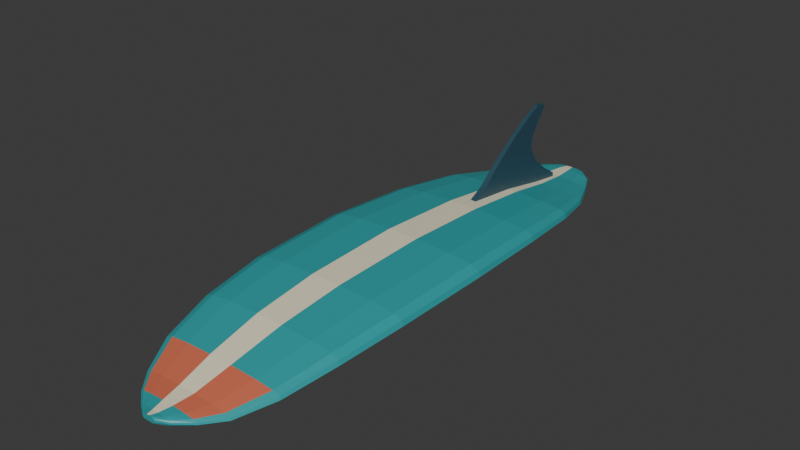 # Source: source.blend  (saved by Blender 4.3.34; exported with 4.5.12 LTS)
import bpy
from mathutils import Matrix  # noqa: F401  (used for matrix-valued properties, if any)

bpy.ops.wm.read_factory_settings(use_empty=True)
scene = bpy.context.scene
scene.name = 'Scene'

# ---- collections
col_collection = bpy.data.collections.new('Collection'); scene.collection.children.link(col_collection)

# ---- materials (node trees are filled in below, after node groups)
mat_body_oceanteal = bpy.data.materials.new('Body_OceanTeal')
mat_body_oceanteal.diffuse_color = (0.025, 0.36, 0.38, 1.0)
mat_stripe_warmivory = bpy.data.materials.new('Stripe_WarmIvory')
mat_stripe_warmivory.diffuse_color = (0.86, 0.8, 0.59, 1.0)
mat_nose_softcoral = bpy.data.materials.new('Nose_SoftCoral')
mat_nose_softcoral.diffuse_color = (0.66, 0.16, 0.085, 1.0)
mat_fin_deepnavy = bpy.data.materials.new('Fin_DeepNavy')
mat_fin_deepnavy.diffuse_color = (0.025, 0.075, 0.11, 1.0)

# ---- material node trees
mat_body_oceanteal.use_nodes = True; mat_body_oceanteal.node_tree.nodes.clear()
_N = mat_body_oceanteal.node_tree.nodes; _L = mat_body_oceanteal.node_tree.links
n0 = _N.new('ShaderNodeBsdfPrincipled'); n0.name = 'Principled BSDF'; n0.location = (10, 300)
n0.inputs[0].default_value = (0.025, 0.36, 0.38, 1.0)
n0.inputs[2].default_value = 0.39
n1 = _N.new('ShaderNodeOutputMaterial'); n1.name = 'Material Output'; n1.location = (300, 300)
_L.new(n0.outputs[0], n1.inputs[0])
n1.is_active_output = True
mat_stripe_warmivory.use_nodes = True; mat_stripe_warmivory.node_tree.nodes.clear()
_N = mat_stripe_warmivory.node_tree.nodes; _L = mat_stripe_warmivory.node_tree.links
n0 = _N.new('ShaderNodeBsdfPrincipled'); n0.name = 'Principled BSDF'; n0.location = (10, 300)
n0.inputs[0].default_value = (0.86, 0.8, 0.59, 1.0)
n0.inputs[2].default_value = 0.43
n1 = _N.new('ShaderNodeOutputMaterial'); n1.name = 'Material Output'; n1.location = (300, 300)
_L.new(n0.outputs[0], n1.inputs[0])
n1.is_active_output = True
mat_nose_softcoral.use_nodes = True; mat_nose_softcoral.node_tree.nodes.clear()
_N = mat_nose_softcoral.node_tree.nodes; _L = mat_nose_softcoral.node_tree.links
n0 = _N.new('ShaderNodeBsdfPrincipled'); n0.name = 'Principled BSDF'; n0.location = (10, 300)
n0.inputs[0].default_value = (0.66, 0.16, 0.085, 1.0)
n0.inputs[2].default_value = 0.42
n1 = _N.new('ShaderNodeOutputMaterial'); n1.name = 'Material Output'; n1.location = (300, 300)
_L.new(n0.outputs[0], n1.inputs[0])
n1.is_active_output = True
mat_fin_deepnavy.use_nodes = True; mat_fin_deepnavy.node_tree.nodes.clear()
_N = mat_fin_deepnavy.node_tree.nodes; _L = mat_fin_deepnavy.node_tree.links
n0 = _N.new('ShaderNodeBsdfPrincipled'); n0.name = 'Principled BSDF'; n0.location = (10, 300)
n0.inputs[0].default_value = (0.025, 0.075, 0.11, 1.0)
n0.inputs[2].default_value = 0.47
n1 = _N.new('ShaderNodeOutputMaterial'); n1.name = 'Material Output'; n1.location = (300, 300)
_L.new(n0.outputs[0], n1.inputs[0])
n1.is_active_output = True

# ---- world
world_world = bpy.data.worlds.new('World'); scene.world = world_world
world_world.use_nodes = True; world_world.node_tree.nodes.clear()
_N = world_world.node_tree.nodes; _L = world_world.node_tree.links
n0 = _N.new('ShaderNodeOutputWorld'); n0.name = 'World Output'; n0.location = (300, 300)
n1 = _N.new('ShaderNodeBackground'); n1.name = 'Background'; n1.location = (10, 300)
n1.inputs[0].default_value = (0.05088, 0.05088, 0.05088, 1.0)
_L.new(n1.outputs[0], n0.inputs[0])
n0.is_active_output = True
world_world.color = (0.05088, 0.05088, 0.05088)
world_world.sun_shadow_jitter_overblur = 0.0

# ---- meshes
me_board_continuouswidebody = bpy.data.meshes.new('Board_ContinuousWideBody')
me_board_continuouswidebody.from_pydata([(-0.0169, -1.1, 0.01), (0.0169, -1.1, 0.01), (0.02288, -1.1, 0.01189), (0.026, -1.1, 0.01798), (0.02548, -1.1, 0.02302), (0.02288, -1.1, 0.0268), (0.0156, -1.1, 0.02974), (0.00468, -1.1, 0.031), (-0.00468, -1.1, 0.031), (-0.0156, -1.1, 0.02974), (-0.02288, -1.1, 0.0268), (-0.02548, -1.1, 0.02302), (-0.026, -1.1, 0.01798), (-0.02288, -1.1, 0.01189), (-0.04225, -1.075, 0.003), (0.04225, -1.075, 0.003), (0.0572, -1.075, 0.00534), (0.065, -1.075, 0.01288), (0.0637, -1.075, 0.01912), (0.0572, -1.075, 0.0238), (0.039, -1.075, 0.02744), (0.0117, -1.075, 0.029), (-0.0117, -1.075, 0.029), (-0.039, -1.075, 0.02744), (-0.0572, -1.075, 0.0238), (-0.0637, -1.075, 0.01912), (-0.065, -1.075, 0.01288), (-0.0572, -1.075, 0.00534), (-0.078, -1.03, 0.0), (0.078, -1.03, 0.0), (0.1056, -1.03, 0.00288), (0.12, -1.03, 0.01216), (0.1176, -1.03, 0.01984), (0.1056, -1.03, 0.0256), (0.072, -1.03, 0.03008), (0.0216, -1.03, 0.032), (-0.0216, -1.03, 0.032), (-0.072, -1.03, 0.03008), (-0.1056, -1.03, 0.0256), (-0.1176, -1.03, 0.01984), (-0.12, -1.03, 0.01216), (-0.1056, -1.03, 0.00288), (-0.117, -0.96, 0.0), (0.117, -0.96, 0.0), (0.1584, -0.96, 0.0036), (0.18, -0.96, 0.0152), (0.1764, -0.96, 0.0248), (0.1584, -0.96, 0.032), (0.108, -0.96, 0.0376), (0.0324, -0.96, 0.04), (-0.0324, -0.96, 0.04), (-0.108, -0.96, 0.0376), (-0.1584, -0.96, 0.032), (-0.1764, -0.96, 0.0248), (-0.18, -0.96, 0.0152), (-0.1584, -0.96, 0.0036), (-0.1593, -0.83, 0.023), (0.1593, -0.83, 0.023), (0.2156, -0.83, 0.0275), (0.245, -0.83, 0.042), (0.2401, -0.83, 0.054), (0.2156, -0.83, 0.063), (0.147, -0.83, 0.07), (0.0441, -0.83, 0.073), (-0.0441, -0.83, 0.073), (-0.147, -0.83, 0.07), (-0.2156, -0.83, 0.063), (-0.2401, -0.83, 0.054), (-0.245, -0.83, 0.042), (-0.2156, -0.83, 0.0275), (-0.1885, -0.63, 0.05), (0.1885, -0.63, 0.05), (0.2552, -0.63, 0.05585), (0.29, -0.63, 0.0747), (0.2842, -0.63, 0.0903), (0.2552, -0.63, 0.102), (0.174, -0.63, 0.1111), (0.0522, -0.63, 0.115), (-0.0522, -0.63, 0.115), (-0.174, -0.63, 0.1111), (-0.2552, -0.63, 0.102), (-0.2842, -0.63, 0.0903), (-0.29, -0.63, 0.0747), (-0.2552, -0.63, 0.05585), (-0.206, -0.38, 0.067), (0.206, -0.38, 0.067), (0.279, -0.38, 0.07375), (0.317, -0.38, 0.0955), (0.3107, -0.38, 0.1135), (0.279, -0.38, 0.127), (0.1902, -0.38, 0.1375), (0.05706, -0.38, 0.142), (-0.05706, -0.38, 0.142), (-0.1902, -0.38, 0.1375), (-0.279, -0.38, 0.127), (-0.3107, -0.38, 0.1135), (-0.317, -0.38, 0.0955), (-0.279, -0.38, 0.07375), (-0.2113, 0.0, 0.072), (0.2113, 0.0, 0.072), (0.286, 0.0, 0.0792), (0.325, 0.0, 0.1024), (0.3185, 0.0, 0.1216), (0.286, 0.0, 0.136), (0.195, 0.0, 0.1472), (0.0585, 0.0, 0.152), (-0.0585, 0.0, 0.152), (-0.195, 0.0, 0.1472), (-0.286, 0.0, 0.136), (-0.3185, 0.0, 0.1216), (-0.325, 0.0, 0.1024), (-0.286, 0.0, 0.0792), (-0.1982, 0.34, 0.06), (0.1982, 0.34, 0.06), (0.2684, 0.34, 0.06666), (0.305, 0.34, 0.08812), (0.2989, 0.34, 0.1059), (0.2684, 0.34, 0.1192), (0.183, 0.34, 0.1296), (0.0549, 0.34, 0.134), (-0.0549, 0.34, 0.134), (-0.183, 0.34, 0.1296), (-0.2684, 0.34, 0.1192), (-0.2989, 0.34, 0.1059), (-0.305, 0.34, 0.08812), (-0.2684, 0.34, 0.06666), (-0.1755, 0.61, 0.038), (0.1755, 0.61, 0.038), (0.2376, 0.61, 0.04376), (0.27, 0.61, 0.06232), (0.2646, 0.61, 0.07768), (0.2376, 0.61, 0.0892), (0.162, 0.61, 0.09816), (0.0486, 0.61, 0.102), (-0.0486, 0.61, 0.102), (-0.162, 0.61, 0.09816), (-0.2376, 0.61, 0.0892), (-0.2646, 0.61, 0.07768), (-0.27, 0.61, 0.06232), (-0.2376, 0.61, 0.04376), (-0.1417, 0.8, 0.013), (0.1417, 0.8, 0.013), (0.1918, 0.8, 0.01768), (0.218, 0.8, 0.03276), (0.2136, 0.8, 0.04524), (0.1918, 0.8, 0.0546), (0.1308, 0.8, 0.06188), (0.03924, 0.8, 0.065), (-0.03924, 0.8, 0.065), (-0.1308, 0.8, 0.06188), (-0.1918, 0.8, 0.0546), (-0.2136, 0.8, 0.04524), (-0.218, 0.8, 0.03276), (-0.1918, 0.8, 0.01768), (-0.1007, 0.94, 0.0), (0.1007, 0.94, 0.0), (0.1364, 0.94, 0.00396), (0.155, 0.94, 0.01672), (0.1519, 0.94, 0.02728), (0.1364, 0.94, 0.0352), (0.093, 0.94, 0.04136), (0.0279, 0.94, 0.044), (-0.0279, 0.94, 0.044), (-0.093, 0.94, 0.04136), (-0.1364, 0.94, 0.0352), (-0.1519, 0.94, 0.02728), (-0.155, 0.94, 0.01672), (-0.1364, 0.94, 0.00396), (-0.0715, 1.03, 0.0), (0.0715, 1.03, 0.0), (0.0968, 1.03, 0.00342), (0.11, 1.03, 0.01444), (0.1078, 1.03, 0.02356), (0.0968, 1.03, 0.0304), (0.066, 1.03, 0.03572), (0.0198, 1.03, 0.038), (-0.0198, 1.03, 0.038), (-0.066, 1.03, 0.03572), (-0.0968, 1.03, 0.0304), (-0.1078, 1.03, 0.02356), (-0.11, 1.03, 0.01444), (-0.0968, 1.03, 0.00342), (-0.0442, 1.07, 0.003), (0.0442, 1.07, 0.003), (0.05984, 1.07, 0.0057), (0.068, 1.07, 0.0144), (0.06664, 1.07, 0.0216), (0.05984, 1.07, 0.027), (0.0408, 1.07, 0.0312), (0.01224, 1.07, 0.033), (-0.01224, 1.07, 0.033), (-0.0408, 1.07, 0.0312), (-0.05984, 1.07, 0.027), (-0.06664, 1.07, 0.0216), (-0.068, 1.07, 0.0144), (-0.05984, 1.07, 0.0057)], [], [(14, 15, 1, 0), (15, 16, 2, 1), (16, 17, 3, 2), (17, 18, 4, 3), (18, 19, 5, 4), (19, 20, 6, 5), (20, 21, 7, 6), (21, 22, 8, 7), (22, 23, 9, 8), (23, 24, 10, 9), (24, 25, 11, 10), (25, 26, 12, 11), (26, 27, 13, 12), (27, 14, 0, 13), (28, 29, 15, 14), (29, 30, 16, 15), (30, 31, 17, 16), (31, 32, 18, 17), (32, 33, 19, 18), (33, 34, 20, 19), (34, 35, 21, 20), (35, 36, 22, 21), (36, 37, 23, 22), (37, 38, 24, 23), (38, 39, 25, 24), (39, 40, 26, 25), (40, 41, 27, 26), (41, 28, 14, 27), (42, 43, 29, 28), (43, 44, 30, 29), (44, 45, 31, 30), (45, 46, 32, 31), (46, 47, 33, 32), (47, 48, 34, 33), (48, 49, 35, 34), (49, 50, 36, 35), (50, 51, 37, 36), (51, 52, 38, 37), (52, 53, 39, 38), (53, 54, 40, 39), (54, 55, 41, 40), (55, 42, 28, 41), (56, 57, 43, 42), (57, 58, 44, 43), (58, 59, 45, 44), (59, 60, 46, 45), (60, 61, 47, 46), (61, 62, 48, 47), (62, 63, 49, 48), (63, 64, 50, 49), (64, 65, 51, 50), (65, 66, 52, 51), (66, 67, 53, 52), (67, 68, 54, 53), (68, 69, 55, 54), (69, 56, 42, 55), (70, 71, 57, 56), (71, 72, 58, 57), (72, 73, 59, 58), (73, 74, 60, 59), (74, 75, 61, 60), (75, 76, 62, 61), (76, 77, 63, 62), (77, 78, 64, 63), (78, 79, 65, 64), (79, 80, 66, 65), (80, 81, 67, 66), (81, 82, 68, 67), (82, 83, 69, 68), (83, 70, 56, 69), (84, 85, 71, 70), (85, 86, 72, 71), (86, 87, 73, 72), (87, 88, 74, 73), (88, 89, 75, 74), (89, 90, 76, 75), (90, 91, 77, 76), (91, 92, 78, 77), (92, 93, 79, 78), (93, 94, 80, 79), (94, 95, 81, 80), (95, 96, 82, 81), (96, 97, 83, 82), (97, 84, 70, 83), (98, 99, 85, 84), (99, 100, 86, 85), (100, 101, 87, 86), (101, 102, 88, 87), (102, 103, 89, 88), (103, 104, 90, 89), (104, 105, 91, 90), (105, 106, 92, 91), (106, 107, 93, 92), (107, 108, 94, 93), (108, 109, 95, 94), (109, 110, 96, 95), (110, 111, 97, 96), (111, 98, 84, 97), (112, 113, 99, 98), (113, 114, 100, 99), (114, 115, 101, 100), (115, 116, 102, 101), (116, 117, 103, 102), (117, 118, 104, 103), (118, 119, 105, 104), (119, 120, 106, 105), (120, 121, 107, 106), (121, 122, 108, 107), (122, 123, 109, 108), (123, 124, 110, 109), (124, 125, 111, 110), (125, 112, 98, 111), (126, 127, 113, 112), (127, 128, 114, 113), (128, 129, 115, 114), (129, 130, 116, 115), (130, 131, 117, 116), (131, 132, 118, 117), (132, 133, 119, 118), (133, 134, 120, 119), (134, 135, 121, 120), (135, 136, 122, 121), (136, 137, 123, 122), (137, 138, 124, 123), (138, 139, 125, 124), (139, 126, 112, 125), (140, 141, 127, 126), (141, 142, 128, 127), (142, 143, 129, 128), (143, 144, 130, 129), (144, 145, 131, 130), (145, 146, 132, 131), (146, 147, 133, 132), (147, 148, 134, 133), (148, 149, 135, 134), (149, 150, 136, 135), (150, 151, 137, 136), (151, 152, 138, 137), (152, 153, 139, 138), (153, 140, 126, 139), (154, 155, 141, 140), (155, 156, 142, 141), (156, 157, 143, 142), (157, 158, 144, 143), (158, 159, 145, 144), (159, 160, 146, 145), (160, 161, 147, 146), (161, 162, 148, 147), (162, 163, 149, 148), (163, 164, 150, 149), (164, 165, 151, 150), (165, 166, 152, 151), (166, 167, 153, 152), (167, 154, 140, 153), (168, 169, 155, 154), (169, 170, 156, 155), (170, 171, 157, 156), (171, 172, 158, 157), (172, 173, 159, 158), (173, 174, 160, 159), (174, 175, 161, 160), (175, 176, 162, 161), (176, 177, 163, 162), (177, 178, 164, 163), (178, 179, 165, 164), (179, 180, 166, 165), (180, 181, 167, 166), (181, 168, 154, 167), (182, 183, 169, 168), (183, 184, 170, 169), (184, 185, 171, 170), (185, 186, 172, 171), (186, 187, 173, 172), (187, 188, 174, 173), (188, 189, 175, 174), (189, 190, 176, 175), (190, 191, 177, 176), (191, 192, 178, 177), (192, 193, 179, 178), (193, 194, 180, 179), (194, 195, 181, 180), (195, 182, 168, 181), (0, 1, 2, 3, 4, 5, 6, 7, 8, 9, 10, 11, 12, 13), (195, 194, 193, 192, 191, 190, 189, 188, 187, 186, 185, 184, 183, 182)])
me_board_continuouswidebody.polygons.foreach_set('material_index', [0, 0, 0, 0, 0, 0, 0, 1, 0, 0, 0, 0, 0, 0, 0, 0, 0, 0, 0, 0, 0, 1, 0, 0, 0, 0, 0, 0, 0, 0, 0, 0, 0, 2, 2, 1, 2, 2, 0, 0, 0, 0, 0, 0, 0, 0, 0, 2, 2, 1, 2, 2, 0, 0, 0, 0, 0, 0, 0, 0, 0, 0, 0, 1, 0, 0, 0, 0, 0, 0, 0, 0, 0, 0, 0, 0, 0, 1, 0, 0, 0, 0, 0, 0, 0, 0, 0, 0, 0, 0, 0, 1, 0, 0, 0, 0, 0, 0, 0, 0, 0, 0, 0, 0, 0, 1, 0, 0, 0, 0, 0, 0, 0, 0, 0, 0, 0, 0, 0, 1, 0, 0, 0, 0, 0, 0, 0, 0, 0, 0, 0, 0, 0, 1, 0, 0, 0, 0, 0, 0, 0, 0, 0, 0, 0, 0, 0, 1, 0, 0, 0, 0, 0, 0, 0, 0, 0, 0, 0, 0, 0, 1, 0, 0, 0, 0, 0, 0, 0, 0, 0, 0, 0, 0, 0, 1, 0, 0, 0, 0, 0, 0, 0, 0])
me_board_continuouswidebody.materials.append(mat_body_oceanteal)
me_board_continuouswidebody.materials.append(mat_stripe_warmivory)
me_board_continuouswidebody.materials.append(mat_nose_softcoral)
me_board_continuouswidebody.materials.append(mat_fin_deepnavy)
me_board_continuouswidebody.update()
me_fin_thicksweptsingle = bpy.data.meshes.new('Fin_ThickSweptSingle')
me_fin_thicksweptsingle.from_pydata([(-0.01191, 0.38, 0.116), (-0.0133, 0.92, 0.039), (-0.01287, 0.92, 0.063), (-0.01206, 0.85, 0.108), (-0.01112, 0.79, 0.16), (-0.01004, 0.755, 0.22), (-0.00923, 0.76, 0.265), (-0.00815, 0.8, 0.325), (-0.00743, 0.835, 0.365), (-0.007124, 0.82, 0.382), (-0.007124, 0.79, 0.382), (-0.007628, 0.73, 0.354), (-0.0086, 0.64, 0.3), (-0.009914, 0.54, 0.227), (-0.01116, 0.46, 0.158), (0.01191, 0.38, 0.116), (0.0133, 0.92, 0.039), (0.01287, 0.92, 0.063), (0.01206, 0.85, 0.108), (0.01112, 0.79, 0.16), (0.01004, 0.755, 0.22), (0.00923, 0.76, 0.265), (0.00815, 0.8, 0.325), (0.00743, 0.835, 0.365), (0.007124, 0.82, 0.382), (0.007124, 0.79, 0.382), (0.007628, 0.73, 0.354), (0.0086, 0.64, 0.3), (0.009914, 0.54, 0.227), (0.01116, 0.46, 0.158)], [], [(14, 13, 12, 11, 10, 9, 8, 7, 6, 5, 4, 3, 2, 1, 0), (15, 16, 17, 18, 19, 20, 21, 22, 23, 24, 25, 26, 27, 28, 29), (0, 1, 16, 15), (1, 2, 17, 16), (2, 3, 18, 17), (3, 4, 19, 18), (4, 5, 20, 19), (5, 6, 21, 20), (6, 7, 22, 21), (7, 8, 23, 22), (8, 9, 24, 23), (9, 10, 25, 24), (10, 11, 26, 25), (11, 12, 27, 26), (12, 13, 28, 27), (13, 14, 29, 28), (14, 0, 15, 29)])
me_fin_thicksweptsingle.polygons.foreach_set('material_index', [3, 3, 3, 3, 3, 3, 3, 3, 3, 3, 3, 3, 3, 3, 3, 3, 3])
me_fin_thicksweptsingle.materials.append(mat_body_oceanteal)
me_fin_thicksweptsingle.materials.append(mat_stripe_warmivory)
me_fin_thicksweptsingle.materials.append(mat_nose_softcoral)
me_fin_thicksweptsingle.materials.append(mat_fin_deepnavy)
me_fin_thicksweptsingle.update()

# ---- objects
ob_onewidesinglefinsurfboard = bpy.data.objects.new('OneWideSingleFinSurfboard', None)
ob_board_continuouswidebody = bpy.data.objects.new('Board_ContinuousWideBody', me_board_continuouswidebody)
ob_fin_thicksweptsingle = bpy.data.objects.new('Fin_ThickSweptSingle', me_fin_thicksweptsingle)

# ---- transforms, parenting, visibility, modifiers, constraints
ob_onewidesinglefinsurfboard.location = (0.0, 0.0, 0.0)
ob_board_continuouswidebody.parent = ob_onewidesinglefinsurfboard
ob_board_continuouswidebody.location = (0.0, 0.0, 0.0)
ob_fin_thicksweptsingle.parent = ob_onewidesinglefinsurfboard
ob_fin_thicksweptsingle.location = (0.0, 0.0, 0.0)

# ---- collection membership
scene.collection.objects.link(ob_onewidesinglefinsurfboard)
scene.collection.objects.link(ob_board_continuouswidebody)
scene.collection.objects.link(ob_fin_thicksweptsingle)

# ---- scene / render settings (as saved in the file)
scene.frame_start = 1; scene.frame_end = 250; scene.frame_set(1)
scene.render.engine = 'CYCLES'
scene.render.use_compositing = False
scene.cycles.use_denoising = False
scene.cycles.samples = 128
scene.cycles.use_adaptive_sampling = False
scene.cycles.seed = 17
bpy.context.view_layer.update()

# ---- added for rendering (the .blend has no active camera and no usable light): camera, sun
cam_auto = bpy.data.cameras.new('AutoCamera')
cam_auto.lens = 50.0
cam_auto.sensor_width = 36.0
cam_auto.clip_end = 1000.0
ob_auto_camera = bpy.data.objects.new('AutoCamera', cam_auto)
scene.collection.objects.link(ob_auto_camera)
ob_auto_camera.location = (2.12547, -2.56556, 1.89137)
ob_auto_camera.rotation_euler = (1.09748, -7.21219e-08, 0.694738)
scene.camera = ob_auto_camera
light_auto_sun = bpy.data.lights.new('AutoSun', 'SUN')
light_auto_sun.energy = 3.0
light_auto_sun.angle = 0.0523599
ob_auto_sun = bpy.data.objects.new('AutoSun', light_auto_sun)
scene.collection.objects.link(ob_auto_sun)
ob_auto_sun.rotation_euler = (0.872665, 0.174533, 0.523599)
bpy.context.view_layer.update()
